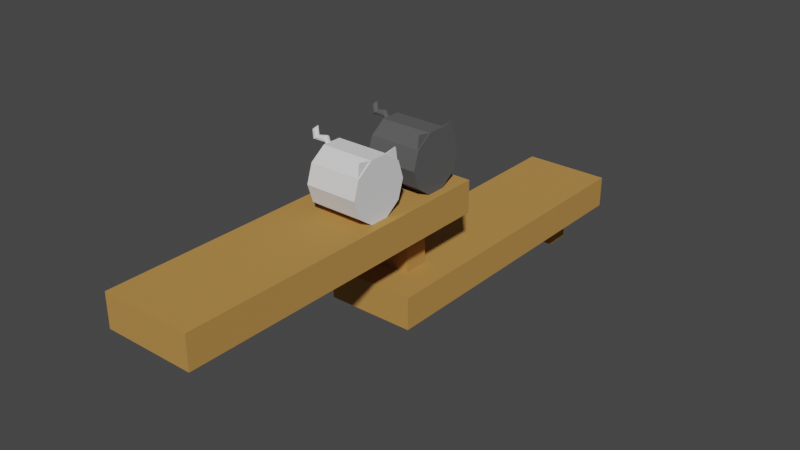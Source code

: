 # Source: RoomShelf.blend  (saved by Blender 2.93.20; exported with 4.5.12 LTS)
import bpy
from mathutils import Matrix  # noqa: F401  (used for matrix-valued properties, if any)

bpy.ops.wm.read_factory_settings(use_empty=True)
scene = bpy.context.scene
scene.name = 'Scene'

# ---- collections
col_collection = bpy.data.collections.new('Collection'); scene.collection.children.link(col_collection)

# ---- materials (node trees are filled in below, after node groups)
mat_darker_wood = bpy.data.materials.new('Darker Wood')
mat_darker_wood.use_transparent_shadow = False
mat_curtain_metal = bpy.data.materials.new('Curtain metal')
mat_curtain_metal.use_transparent_shadow = False

# ---- material node trees
mat_darker_wood.use_nodes = True; mat_darker_wood.node_tree.nodes.clear()
_N = mat_darker_wood.node_tree.nodes; _L = mat_darker_wood.node_tree.links
n0 = _N.new('ShaderNodeBsdfPrincipled'); n0.name = 'Principled BSDF'; n0.location = (10, 300)
n0.distribution = 'GGX'
n0.subsurface_method = 'BURLEY'
n0.inputs[0].default_value = (0.4969, 0.2542, 0.05951, 1.0)
n0.inputs[2].default_value = 1.0
n0.inputs[3].default_value = 1.45
n0.inputs[27].default_value = (0.0, 0.0, 0.0, 1.0)
n0.inputs[28].default_value = 1.0
n1 = _N.new('ShaderNodeOutputMaterial'); n1.name = 'Material Output'; n1.location = (300, 300)
_L.new(n0.outputs[0], n1.inputs[0])
n1.is_active_output = True
mat_curtain_metal.use_nodes = True; mat_curtain_metal.node_tree.nodes.clear()
_N = mat_curtain_metal.node_tree.nodes; _L = mat_curtain_metal.node_tree.links
n0 = _N.new('ShaderNodeBsdfPrincipled'); n0.name = 'Principled BSDF'; n0.location = (10, 300)
n0.distribution = 'GGX'
n0.subsurface_method = 'BURLEY'
n0.inputs[0].default_value = (0.09291, 0.09291, 0.09291, 1.0)
n0.inputs[2].default_value = 1.0
n0.inputs[3].default_value = 1.45
n0.inputs[27].default_value = (0.0, 0.0, 0.0, 1.0)
n0.inputs[28].default_value = 1.0
n1 = _N.new('ShaderNodeOutputMaterial'); n1.name = 'Material Output'; n1.location = (300, 300)
_L.new(n0.outputs[0], n1.inputs[0])
n1.is_active_output = True

# ---- world
world_world = bpy.data.worlds.new('World'); scene.world = world_world
world_world.use_nodes = True; world_world.node_tree.nodes.clear()
_N = world_world.node_tree.nodes; _L = world_world.node_tree.links
n0 = _N.new('ShaderNodeOutputWorld'); n0.name = 'World Output'; n0.location = (300, 300)
n1 = _N.new('ShaderNodeBackground'); n1.name = 'Background'; n1.location = (10, 300)
n1.inputs[0].default_value = (0.05088, 0.05088, 0.05088, 1.0)
_L.new(n1.outputs[0], n0.inputs[0])
n0.is_active_output = True
world_world.color = (0.05088, 0.05088, 0.05088)
world_world.use_sun_shadow = False
world_world.sun_shadow_jitter_overblur = 0.0

# ---- meshes
me_cube_056 = bpy.data.meshes.new('Cube.056')
me_cube_056.from_pydata([(-1.0, -1.0, -1.0), (-1.0, -1.0, 1.0), (-1.0, 1.0, -1.0), (-1.0, 1.0, 1.0), (1.0, -1.0, -1.0), (1.0, -1.0, 1.0), (1.0, 1.0, -1.0), (1.0, 1.0, 1.0)], [], [(0, 1, 3, 2), (2, 3, 7, 6), (6, 7, 5, 4), (4, 5, 1, 0), (2, 6, 4, 0), (7, 3, 1, 5)])
_uv = me_cube_056.uv_layers.new(name='UVMap')
_uv.uv.foreach_set('vector', [0.375, 0.0, 0.625, 0.0, 0.625, 0.25, 0.375, 0.25, 0.375, 0.25, 0.625, 0.25, 0.625, 0.5, 0.375, 0.5, 0.375, 0.5, 0.625, 0.5, 0.625, 0.75, 0.375, 0.75, 0.375, 0.75, 0.625, 0.75, 0.625, 1.0, 0.375, 1.0, 0.125, 0.5, 0.375, 0.5, 0.375, 0.75, 0.125, 0.75, 0.625, 0.5, 0.875, 0.5, 0.875, 0.75, 0.625, 0.75])
me_cube_056.materials.append(mat_darker_wood)
me_cube_056.use_remesh_fix_poles = True
me_cube_056.use_remesh_preserve_attributes = False
me_cube_056.use_mirror_vertex_groups = False
me_cube_056.update()
me_cube_057 = bpy.data.meshes.new('Cube.057')
me_cube_057.from_pydata([(-1.0, -1.0, -1.0), (-1.0, -1.0, 1.0), (-1.0, 1.0, -1.0), (-1.0, 1.0, 1.0), (1.0, -1.0, -1.0), (1.0, -1.0, 1.0), (1.0, 1.0, -1.0), (1.0, 1.0, 1.0)], [], [(0, 1, 3, 2), (2, 3, 7, 6), (6, 7, 5, 4), (4, 5, 1, 0), (2, 6, 4, 0), (7, 3, 1, 5)])
_uv = me_cube_057.uv_layers.new(name='UVMap')
_uv.uv.foreach_set('vector', [0.375, 0.0, 0.625, 0.0, 0.625, 0.25, 0.375, 0.25, 0.375, 0.25, 0.625, 0.25, 0.625, 0.5, 0.375, 0.5, 0.375, 0.5, 0.625, 0.5, 0.625, 0.75, 0.375, 0.75, 0.375, 0.75, 0.625, 0.75, 0.625, 1.0, 0.375, 1.0, 0.125, 0.5, 0.375, 0.5, 0.375, 0.75, 0.125, 0.75, 0.625, 0.5, 0.875, 0.5, 0.875, 0.75, 0.625, 0.75])
me_cube_057.materials.append(mat_darker_wood)
me_cube_057.use_remesh_fix_poles = True
me_cube_057.use_remesh_preserve_attributes = False
me_cube_057.use_mirror_vertex_groups = False
me_cube_057.update()
me_cube_058 = bpy.data.meshes.new('Cube.058')
me_cube_058.from_pydata([(-1.0, -1.0, -1.0), (-1.0, -1.0, 1.0), (-1.0, 1.0, -1.0), (-1.0, 1.0, 1.0), (1.0, -1.0, -1.0), (1.0, -1.0, 1.0), (1.0, 1.0, -1.0), (1.0, 1.0, 1.0)], [], [(0, 1, 3, 2), (2, 3, 7, 6), (6, 7, 5, 4), (4, 5, 1, 0), (2, 6, 4, 0), (7, 3, 1, 5)])
_uv = me_cube_058.uv_layers.new(name='UVMap')
_uv.uv.foreach_set('vector', [0.375, 0.0, 0.625, 0.0, 0.625, 0.25, 0.375, 0.25, 0.375, 0.25, 0.625, 0.25, 0.625, 0.5, 0.375, 0.5, 0.375, 0.5, 0.625, 0.5, 0.625, 0.75, 0.375, 0.75, 0.375, 0.75, 0.625, 0.75, 0.625, 1.0, 0.375, 1.0, 0.125, 0.5, 0.375, 0.5, 0.375, 0.75, 0.125, 0.75, 0.625, 0.5, 0.875, 0.5, 0.875, 0.75, 0.625, 0.75])
me_cube_058.materials.append(mat_darker_wood)
me_cube_058.use_remesh_fix_poles = True
me_cube_058.use_remesh_preserve_attributes = False
me_cube_058.use_mirror_vertex_groups = False
me_cube_058.update()
me_cube_059 = bpy.data.meshes.new('Cube.059')
me_cube_059.from_pydata([(-1.0, -1.0, -1.0), (-1.0, -1.0, 1.0), (-1.0, 1.0, -1.0), (-1.0, 1.0, 1.0), (1.0, -1.0, -1.0), (1.0, -1.0, 1.0), (1.0, 1.0, -1.0), (1.0, 1.0, 1.0)], [], [(0, 1, 3, 2), (2, 3, 7, 6), (6, 7, 5, 4), (4, 5, 1, 0), (2, 6, 4, 0), (7, 3, 1, 5)])
_uv = me_cube_059.uv_layers.new(name='UVMap')
_uv.uv.foreach_set('vector', [0.375, 0.0, 0.625, 0.0, 0.625, 0.25, 0.375, 0.25, 0.375, 0.25, 0.625, 0.25, 0.625, 0.5, 0.375, 0.5, 0.375, 0.5, 0.625, 0.5, 0.625, 0.75, 0.375, 0.75, 0.375, 0.75, 0.625, 0.75, 0.625, 1.0, 0.375, 1.0, 0.125, 0.5, 0.375, 0.5, 0.375, 0.75, 0.125, 0.75, 0.625, 0.5, 0.875, 0.5, 0.875, 0.75, 0.625, 0.75])
me_cube_059.materials.append(mat_darker_wood)
me_cube_059.use_remesh_fix_poles = True
me_cube_059.use_remesh_preserve_attributes = False
me_cube_059.use_mirror_vertex_groups = False
me_cube_059.update()
me_cylinder = bpy.data.meshes.new('Cylinder')
me_cylinder.from_pydata([(-0.8006, 0.07883, -1.006), (0.0, 1.0, 1.0), (-0.74, 0.05916, -1.006), (0.5878, 0.809, 1.0), (-0.7026, 0.00766, -1.006), (0.9511, 0.309, 1.0), (-0.7026, -0.056, -1.006), (0.9511, -0.309, 1.0), (-0.74, -0.1075, -1.006), (0.5878, -0.809, 1.0), (-0.8006, -0.1272, -1.006), (-8.742e-08, -1.0, 1.0), (-0.8611, -0.1075, -1.006), (-0.6053, -0.7849, 0.9701), (-0.8985, -0.056, -1.006), (-0.9335, -0.3332, 0.9701), (-0.8985, 0.00766, -1.006), (-0.9335, 0.3332, 0.9701), (-0.8611, 0.05916, -1.006), (-0.6053, 0.7849, 0.9701), (0.0, 1.0, 0.8956), (0.5878, 0.809, 0.8956), (0.9511, 0.309, 0.8956), (0.9511, -0.309, 0.8956), (0.5878, -0.809, 0.8956), (-8.742e-08, -1.0, 0.8956), (-0.6053, -0.7849, 0.9255), (-0.9335, -0.3332, 0.9255), (-0.9335, 0.3332, 0.9255), (-0.6053, 0.7849, 0.9255), (-0.9511, -0.309, 1.0), (-0.5878, -0.809, 1.0), (-0.5878, 0.809, 1.0), (-0.9511, 0.309, 1.0), (-0.5878, -0.809, 0.8956), (-0.9511, -0.309, 0.8956), (-0.9511, 0.309, 0.8956), (-0.5878, 0.809, 0.8956), (-1.012, -0.7072, 0.9496), (-0.9854, -0.7442, 0.9496), (-0.9854, 0.7442, 0.9496), (-1.012, 0.7072, 0.9496), (-0.9854, -0.7442, 0.946), (-1.012, -0.7072, 0.946), (-1.012, 0.7072, 0.946), (-0.9854, 0.7442, 0.946), (0.0, 1.0, -1.0), (0.5878, 0.809, -1.0), (0.9511, 0.309, -1.0), (0.9511, -0.309, -1.0), (0.5878, -0.809, -1.0), (-8.742e-08, -1.0, -1.0), (-0.5878, -0.809, -1.0), (-0.9511, -0.309, -1.0), (-0.9511, 0.309, -1.0), (-0.5878, 0.809, -1.0), (-0.8791, 0.06452, -1.109), (-0.8186, 0.04485, -1.109), (-0.7812, -0.006651, -1.109), (-0.7812, -0.07031, -1.109), (-0.8186, -0.1218, -1.109), (-0.8791, -0.1415, -1.109), (-0.9397, -0.1218, -1.109), (-0.9771, -0.07031, -1.109), (-0.9771, -0.006651, -1.109), (-0.9397, 0.04485, -1.109), (-0.9727, 0.1039, -1.196), (-0.9121, 0.08427, -1.196), (-0.8747, 0.03277, -1.196), (-0.8747, -0.03089, -1.196), (-0.9121, -0.08239, -1.196), (-0.9727, -0.1021, -1.196), (-1.033, -0.08239, -1.196), (-1.071, -0.03089, -1.196), (-1.071, 0.03277, -1.196), (-1.033, 0.08427, -1.196), (-1.075, -0.1218, -1.428), (-1.038, -0.14, -1.485), (-1.008, -0.1898, -1.515), (-0.9969, -0.2521, -1.508), (-1.008, -0.3031, -1.465), (-1.038, -0.3234, -1.404), (-1.075, -0.3052, -1.347), (-1.105, -0.2554, -1.317), (-1.117, -0.1931, -1.324), (-1.105, -0.1421, -1.367), (-1.282, 0.007673, -1.606), (-1.245, -0.01056, -1.663), (-1.215, -0.06034, -1.693), (-1.204, -0.1226, -1.686), (-1.215, -0.1737, -1.643), (-1.245, -0.1939, -1.582), (-1.283, -0.1757, -1.525), (-1.312, -0.1259, -1.494), (-1.324, -0.06363, -1.502), (-1.312, -0.0126, -1.544)], [], [(20, 1, 3, 21), (21, 3, 5, 22), (22, 5, 7, 23), (23, 7, 9, 24), (24, 9, 11, 25), (25, 11, 31, 34), (28, 17, 41, 44), (35, 30, 33, 36), (3, 1, 32, 33, 30, 31, 11, 9, 7, 5), (29, 28, 44, 45), (37, 32, 1, 20), (6, 8, 60, 59), (55, 37, 20, 46), (54, 36, 37, 55), (53, 35, 36, 54), (52, 34, 35, 53), (51, 25, 34, 52), (50, 24, 25, 51), (49, 23, 24, 50), (48, 22, 23, 49), (47, 21, 22, 48), (46, 20, 21, 47), (15, 13, 31, 30), (19, 17, 33, 32), (13, 26, 34, 31), (27, 15, 30, 35), (17, 28, 36, 33), (29, 19, 32, 37), (28, 29, 37, 36), (26, 27, 35, 34), (42, 39, 38, 43), (44, 41, 40, 45), (26, 13, 39, 42), (13, 15, 38, 39), (27, 26, 42, 43), (19, 29, 45, 40), (15, 27, 43, 38), (17, 19, 40, 41), (2, 0, 46, 47), (4, 2, 47, 48), (6, 4, 48, 49), (8, 6, 49, 50), (10, 8, 50, 51), (12, 10, 51, 52), (14, 12, 52, 53), (16, 14, 53, 54), (18, 16, 54, 55), (0, 18, 55, 46), (58, 59, 69, 68), (0, 2, 57, 56), (14, 16, 64, 63), (8, 10, 61, 60), (2, 4, 58, 57), (16, 18, 65, 64), (10, 12, 62, 61), (4, 6, 59, 58), (18, 0, 56, 65), (12, 14, 63, 62), (73, 74, 84, 83), (65, 56, 66, 75), (62, 63, 73, 72), (59, 60, 70, 69), (56, 57, 67, 66), (63, 64, 74, 73), (60, 61, 71, 70), (57, 58, 68, 67), (64, 65, 75, 74), (61, 62, 72, 71), (80, 81, 91, 90), (70, 71, 81, 80), (67, 68, 78, 77), (74, 75, 85, 84), (71, 72, 82, 81), (68, 69, 79, 78), (75, 66, 76, 85), (72, 73, 83, 82), (69, 70, 80, 79), (66, 67, 77, 76), (86, 87, 88, 89, 90, 91, 92, 93, 94, 95), (77, 78, 88, 87), (84, 85, 95, 94), (81, 82, 92, 91), (78, 79, 89, 88), (85, 76, 86, 95), (82, 83, 93, 92), (79, 80, 90, 89), (76, 77, 87, 86), (83, 84, 94, 93)])
_uv = me_cylinder.uv_layers.new(name='UVMap')
_uv.uv.foreach_set('vector', [1.0, 0.9739, 1.0, 1.0, 0.9, 1.0, 0.9, 0.9739, 0.9, 0.9739, 0.9, 1.0, 0.8, 1.0, 0.8, 0.9739, 0.8, 0.9739, 0.8, 1.0, 0.7, 1.0, 0.7, 0.9739, 0.7, 0.9739, 0.7, 1.0, 0.6, 1.0, 0.6, 0.9739, 0.6, 0.9739, 0.6, 1.0, 0.5, 1.0, 0.5, 0.9739, 0.5, 0.9739, 0.5, 1.0, 0.4, 1.0, 0.4, 0.9739, 0.1952, 0.9814, 0.1952, 0.9925, 0.1952, 0.9925, 0.1952, 0.9814, 0.3, 0.9739, 0.3, 1.0, 0.2, 1.0, 0.2, 0.9739, 0.3911, 0.4442, 0.25, 0.49, 0.1089, 0.4442, 0.02175, 0.3242, 0.02175, 0.1758, 0.1089, 0.05584, 0.25, 0.01, 0.3911, 0.05584, 0.4783, 0.1758, 0.4783, 0.3242, 0.1048, 0.9814, 0.1952, 0.9814, 0.1952, 0.9814, 0.1048, 0.9814, 0.1, 0.9739, 0.1, 1.0, -7.451e-08, 1.0, -7.451e-08, 0.9739, 0.7735, 0.2424, 0.7645, 0.23, 0.7645, 0.23, 0.7735, 0.2424, 0.1, 0.5, 0.1, 0.9739, -7.451e-08, 0.9739, -7.451e-08, 0.5, 0.2, 0.5, 0.2, 0.9739, 0.1, 0.9739, 0.1, 0.5, 0.3, 0.5, 0.3, 0.9739, 0.2, 0.9739, 0.2, 0.5, 0.4, 0.5, 0.4, 0.9739, 0.3, 0.9739, 0.3, 0.5, 0.5, 0.5, 0.5, 0.9739, 0.4, 0.9739, 0.4, 0.5, 0.6, 0.5, 0.6, 0.9739, 0.5, 0.9739, 0.5, 0.5, 0.7, 0.5, 0.7, 0.9739, 0.6, 0.9739, 0.6, 0.5, 0.8, 0.5, 0.8, 0.9739, 0.7, 0.9739, 0.7, 0.5, 0.9, 0.5, 0.9, 0.9739, 0.8, 0.9739, 0.8, 0.5, 1.0, 0.5, 1.0, 0.9739, 0.9, 0.9739, 0.9, 0.5, 0.3048, 0.9925, 0.3952, 0.9925, 0.4, 1.0, 0.3, 1.0, 0.1048, 0.9925, 0.1952, 0.9925, 0.2, 1.0, 0.1, 1.0, 0.3952, 0.9925, 0.3952, 0.9814, 0.4, 0.9739, 0.4, 1.0, 0.3048, 0.9814, 0.3048, 0.9925, 0.3, 1.0, 0.3, 0.9739, 0.1952, 0.9925, 0.1952, 0.9814, 0.2, 0.9739, 0.2, 1.0, 0.1048, 0.9814, 0.1048, 0.9925, 0.1, 1.0, 0.1, 0.9739, 0.1952, 0.9814, 0.1048, 0.9814, 0.1, 0.9739, 0.2, 0.9739, 0.3952, 0.9814, 0.3048, 0.9814, 0.3, 0.9739, 0.4, 0.9739, 0.3952, 0.9814, 0.3952, 0.9925, 0.3048, 0.9925, 0.3048, 0.9814, 0.1952, 0.9814, 0.1952, 0.9925, 0.1048, 0.9925, 0.1048, 0.9814, 0.3952, 0.9814, 0.3952, 0.9925, 0.3952, 0.9925, 0.3952, 0.9814, 0.3952, 0.9925, 0.3048, 0.9925, 0.3048, 0.9925, 0.3952, 0.9925, 0.3048, 0.9814, 0.3952, 0.9814, 0.3952, 0.9814, 0.3048, 0.9814, 0.1048, 0.9925, 0.1048, 0.9814, 0.1048, 0.9814, 0.1048, 0.9925, 0.3048, 0.9925, 0.3048, 0.9814, 0.3048, 0.9814, 0.3048, 0.9925, 0.1952, 0.9925, 0.1048, 0.9925, 0.1048, 0.9925, 0.1952, 0.9925, 0.7645, 0.27, 0.75, 0.2747, 0.75, 0.49, 0.8911, 0.4442, 0.7735, 0.2576, 0.7645, 0.27, 0.8911, 0.4442, 0.9783, 0.3242, 0.7735, 0.2424, 0.7735, 0.2576, 0.9783, 0.3242, 0.9783, 0.1758, 0.7645, 0.23, 0.7735, 0.2424, 0.9783, 0.1758, 0.8911, 0.05584, 0.75, 0.2253, 0.7645, 0.23, 0.8911, 0.05584, 0.75, 0.01, 0.7355, 0.23, 0.75, 0.2253, 0.75, 0.01, 0.6089, 0.05584, 0.7265, 0.2424, 0.7355, 0.23, 0.6089, 0.05584, 0.5217, 0.1758, 0.7265, 0.2576, 0.7265, 0.2424, 0.5217, 0.1758, 0.5217, 0.3242, 0.7355, 0.27, 0.7265, 0.2576, 0.5217, 0.3242, 0.6089, 0.4442, 0.75, 0.2747, 0.7355, 0.27, 0.6089, 0.4442, 0.75, 0.49, 0.7735, 0.2576, 0.7735, 0.2424, 0.7735, 0.2424, 0.7735, 0.2576, 0.75, 0.2747, 0.7645, 0.27, 0.7645, 0.27, 0.75, 0.2747, 0.7265, 0.2424, 0.7265, 0.2576, 0.7265, 0.2576, 0.7265, 0.2424, 0.7645, 0.23, 0.75, 0.2253, 0.75, 0.2253, 0.7645, 0.23, 0.7645, 0.27, 0.7735, 0.2576, 0.7735, 0.2576, 0.7645, 0.27, 0.7265, 0.2576, 0.7355, 0.27, 0.7355, 0.27, 0.7265, 0.2576, 0.75, 0.2253, 0.7355, 0.23, 0.7355, 0.23, 0.75, 0.2253, 0.7735, 0.2576, 0.7735, 0.2424, 0.7735, 0.2424, 0.7735, 0.2576, 0.7355, 0.27, 0.75, 0.2747, 0.75, 0.2747, 0.7355, 0.27, 0.7355, 0.23, 0.7265, 0.2424, 0.7265, 0.2424, 0.7355, 0.23, 0.7265, 0.2424, 0.7265, 0.2576, 0.7265, 0.2576, 0.7265, 0.2424, 0.7355, 0.27, 0.75, 0.2747, 0.75, 0.2747, 0.7355, 0.27, 0.7355, 0.23, 0.7265, 0.2424, 0.7265, 0.2424, 0.7355, 0.23, 0.7735, 0.2424, 0.7645, 0.23, 0.7645, 0.23, 0.7735, 0.2424, 0.75, 0.2747, 0.7645, 0.27, 0.7645, 0.27, 0.75, 0.2747, 0.7265, 0.2424, 0.7265, 0.2576, 0.7265, 0.2576, 0.7265, 0.2424, 0.7645, 0.23, 0.75, 0.2253, 0.75, 0.2253, 0.7645, 0.23, 0.7645, 0.27, 0.7735, 0.2576, 0.7735, 0.2576, 0.7645, 0.27, 0.7265, 0.2576, 0.7355, 0.27, 0.7355, 0.27, 0.7265, 0.2576, 0.75, 0.2253, 0.7355, 0.23, 0.7355, 0.23, 0.75, 0.2253, 0.7645, 0.23, 0.75, 0.2253, 0.75, 0.2253, 0.7645, 0.23, 0.7645, 0.23, 0.75, 0.2253, 0.75, 0.2253, 0.7645, 0.23, 0.7645, 0.27, 0.7735, 0.2576, 0.7735, 0.2576, 0.7645, 0.27, 0.7265, 0.2576, 0.7355, 0.27, 0.7355, 0.27, 0.7265, 0.2576, 0.75, 0.2253, 0.7355, 0.23, 0.7355, 0.23, 0.75, 0.2253, 0.7735, 0.2576, 0.7735, 0.2424, 0.7735, 0.2424, 0.7735, 0.2576, 0.7355, 0.27, 0.75, 0.2747, 0.75, 0.2747, 0.7355, 0.27, 0.7355, 0.23, 0.7265, 0.2424, 0.7265, 0.2424, 0.7355, 0.23, 0.7735, 0.2424, 0.7645, 0.23, 0.7645, 0.23, 0.7735, 0.2424, 0.75, 0.2747, 0.7645, 0.27, 0.7645, 0.27, 0.75, 0.2747, 0.75, 0.2747, 0.7645, 0.27, 0.7735, 0.2576, 0.7735, 0.2424, 0.7645, 0.23, 0.75, 0.2253, 0.7355, 0.23, 0.7265, 0.2424, 0.7265, 0.2576, 0.7355, 0.27, 0.7645, 0.27, 0.7735, 0.2576, 0.7735, 0.2576, 0.7645, 0.27, 0.7265, 0.2576, 0.7355, 0.27, 0.7355, 0.27, 0.7265, 0.2576, 0.75, 0.2253, 0.7355, 0.23, 0.7355, 0.23, 0.75, 0.2253, 0.7735, 0.2576, 0.7735, 0.2424, 0.7735, 0.2424, 0.7735, 0.2576, 0.7355, 0.27, 0.75, 0.2747, 0.75, 0.2747, 0.7355, 0.27, 0.7355, 0.23, 0.7265, 0.2424, 0.7265, 0.2424, 0.7355, 0.23, 0.7735, 0.2424, 0.7645, 0.23, 0.7645, 0.23, 0.7735, 0.2424, 0.75, 0.2747, 0.7645, 0.27, 0.7645, 0.27, 0.75, 0.2747, 0.7265, 0.2424, 0.7265, 0.2576, 0.7265, 0.2576, 0.7265, 0.2424])
me_cylinder.use_remesh_fix_poles = True
me_cylinder.use_remesh_preserve_attributes = False
me_cylinder.use_mirror_vertex_groups = False
me_cylinder.update()
me_cylinder_001 = bpy.data.meshes.new('Cylinder.001')
me_cylinder_001.from_pydata([(-0.8006, 0.07883, -1.006), (0.0, 1.0, 1.0), (-0.74, 0.05916, -1.006), (0.5878, 0.809, 1.0), (-0.7026, 0.00766, -1.006), (0.9511, 0.309, 1.0), (-0.7026, -0.056, -1.006), (0.9511, -0.309, 1.0), (-0.74, -0.1075, -1.006), (0.5878, -0.809, 1.0), (-0.8006, -0.1272, -1.006), (-8.742e-08, -1.0, 1.0), (-0.8611, -0.1075, -1.006), (-0.6053, -0.7849, 0.9701), (-0.8985, -0.056, -1.006), (-0.9335, -0.3332, 0.9701), (-0.8985, 0.00766, -1.006), (-0.9335, 0.3332, 0.9701), (-0.8611, 0.05916, -1.006), (-0.6053, 0.7849, 0.9701), (0.0, 1.0, 0.8956), (0.5878, 0.809, 0.8956), (0.9511, 0.309, 0.8956), (0.9511, -0.309, 0.8956), (0.5878, -0.809, 0.8956), (-8.742e-08, -1.0, 0.8956), (-0.6053, -0.7849, 0.9255), (-0.9335, -0.3332, 0.9255), (-0.9335, 0.3332, 0.9255), (-0.6053, 0.7849, 0.9255), (-0.9511, -0.309, 1.0), (-0.5878, -0.809, 1.0), (-0.5878, 0.809, 1.0), (-0.9511, 0.309, 1.0), (-0.5878, -0.809, 0.8956), (-0.9511, -0.309, 0.8956), (-0.9511, 0.309, 0.8956), (-0.5878, 0.809, 0.8956), (-1.012, -0.7072, 0.9496), (-0.9854, -0.7442, 0.9496), (-0.9854, 0.7442, 0.9496), (-1.012, 0.7072, 0.9496), (-0.9854, -0.7442, 0.946), (-1.012, -0.7072, 0.946), (-1.012, 0.7072, 0.946), (-0.9854, 0.7442, 0.946), (0.0, 1.0, -1.0), (0.5878, 0.809, -1.0), (0.9511, 0.309, -1.0), (0.9511, -0.309, -1.0), (0.5878, -0.809, -1.0), (-8.742e-08, -1.0, -1.0), (-0.5878, -0.809, -1.0), (-0.9511, -0.309, -1.0), (-0.9511, 0.309, -1.0), (-0.5878, 0.809, -1.0), (-0.8791, 0.06452, -1.109), (-0.8186, 0.04485, -1.109), (-0.7812, -0.006651, -1.109), (-0.7812, -0.07031, -1.109), (-0.8186, -0.1218, -1.109), (-0.8791, -0.1415, -1.109), (-0.9397, -0.1218, -1.109), (-0.9771, -0.07031, -1.109), (-0.9771, -0.006651, -1.109), (-0.9397, 0.04485, -1.109), (-0.9727, 0.1039, -1.196), (-0.9121, 0.08427, -1.196), (-0.8747, 0.03277, -1.196), (-0.8747, -0.03089, -1.196), (-0.9121, -0.08239, -1.196), (-0.9727, -0.1021, -1.196), (-1.033, -0.08239, -1.196), (-1.071, -0.03089, -1.196), (-1.071, 0.03277, -1.196), (-1.033, 0.08427, -1.196), (-1.075, -0.1218, -1.428), (-1.038, -0.14, -1.485), (-1.008, -0.1898, -1.515), (-0.9969, -0.2521, -1.508), (-1.008, -0.3031, -1.465), (-1.038, -0.3234, -1.404), (-1.075, -0.3052, -1.347), (-1.105, -0.2554, -1.317), (-1.117, -0.1931, -1.324), (-1.105, -0.1421, -1.367), (-1.282, 0.007673, -1.606), (-1.245, -0.01056, -1.663), (-1.215, -0.06034, -1.693), (-1.204, -0.1226, -1.686), (-1.215, -0.1737, -1.643), (-1.245, -0.1939, -1.582), (-1.283, -0.1757, -1.525), (-1.312, -0.1259, -1.494), (-1.324, -0.06363, -1.502), (-1.312, -0.0126, -1.544)], [], [(20, 1, 3, 21), (21, 3, 5, 22), (22, 5, 7, 23), (23, 7, 9, 24), (24, 9, 11, 25), (25, 11, 31, 34), (28, 17, 41, 44), (35, 30, 33, 36), (3, 1, 32, 33, 30, 31, 11, 9, 7, 5), (29, 28, 44, 45), (37, 32, 1, 20), (6, 8, 60, 59), (55, 37, 20, 46), (54, 36, 37, 55), (53, 35, 36, 54), (52, 34, 35, 53), (51, 25, 34, 52), (50, 24, 25, 51), (49, 23, 24, 50), (48, 22, 23, 49), (47, 21, 22, 48), (46, 20, 21, 47), (15, 13, 31, 30), (19, 17, 33, 32), (13, 26, 34, 31), (27, 15, 30, 35), (17, 28, 36, 33), (29, 19, 32, 37), (28, 29, 37, 36), (26, 27, 35, 34), (42, 39, 38, 43), (44, 41, 40, 45), (26, 13, 39, 42), (13, 15, 38, 39), (27, 26, 42, 43), (19, 29, 45, 40), (15, 27, 43, 38), (17, 19, 40, 41), (2, 0, 46, 47), (4, 2, 47, 48), (6, 4, 48, 49), (8, 6, 49, 50), (10, 8, 50, 51), (12, 10, 51, 52), (14, 12, 52, 53), (16, 14, 53, 54), (18, 16, 54, 55), (0, 18, 55, 46), (58, 59, 69, 68), (0, 2, 57, 56), (14, 16, 64, 63), (8, 10, 61, 60), (2, 4, 58, 57), (16, 18, 65, 64), (10, 12, 62, 61), (4, 6, 59, 58), (18, 0, 56, 65), (12, 14, 63, 62), (73, 74, 84, 83), (65, 56, 66, 75), (62, 63, 73, 72), (59, 60, 70, 69), (56, 57, 67, 66), (63, 64, 74, 73), (60, 61, 71, 70), (57, 58, 68, 67), (64, 65, 75, 74), (61, 62, 72, 71), (80, 81, 91, 90), (70, 71, 81, 80), (67, 68, 78, 77), (74, 75, 85, 84), (71, 72, 82, 81), (68, 69, 79, 78), (75, 66, 76, 85), (72, 73, 83, 82), (69, 70, 80, 79), (66, 67, 77, 76), (86, 87, 88, 89, 90, 91, 92, 93, 94, 95), (77, 78, 88, 87), (84, 85, 95, 94), (81, 82, 92, 91), (78, 79, 89, 88), (85, 76, 86, 95), (82, 83, 93, 92), (79, 80, 90, 89), (76, 77, 87, 86), (83, 84, 94, 93)])
_uv = me_cylinder_001.uv_layers.new(name='UVMap')
_uv.uv.foreach_set('vector', [1.0, 0.9739, 1.0, 1.0, 0.9, 1.0, 0.9, 0.9739, 0.9, 0.9739, 0.9, 1.0, 0.8, 1.0, 0.8, 0.9739, 0.8, 0.9739, 0.8, 1.0, 0.7, 1.0, 0.7, 0.9739, 0.7, 0.9739, 0.7, 1.0, 0.6, 1.0, 0.6, 0.9739, 0.6, 0.9739, 0.6, 1.0, 0.5, 1.0, 0.5, 0.9739, 0.5, 0.9739, 0.5, 1.0, 0.4, 1.0, 0.4, 0.9739, 0.1952, 0.9814, 0.1952, 0.9925, 0.1952, 0.9925, 0.1952, 0.9814, 0.3, 0.9739, 0.3, 1.0, 0.2, 1.0, 0.2, 0.9739, 0.3911, 0.4442, 0.25, 0.49, 0.1089, 0.4442, 0.02175, 0.3242, 0.02175, 0.1758, 0.1089, 0.05584, 0.25, 0.01, 0.3911, 0.05584, 0.4783, 0.1758, 0.4783, 0.3242, 0.1048, 0.9814, 0.1952, 0.9814, 0.1952, 0.9814, 0.1048, 0.9814, 0.1, 0.9739, 0.1, 1.0, -7.451e-08, 1.0, -7.451e-08, 0.9739, 0.7735, 0.2424, 0.7645, 0.23, 0.7645, 0.23, 0.7735, 0.2424, 0.1, 0.5, 0.1, 0.9739, -7.451e-08, 0.9739, -7.451e-08, 0.5, 0.2, 0.5, 0.2, 0.9739, 0.1, 0.9739, 0.1, 0.5, 0.3, 0.5, 0.3, 0.9739, 0.2, 0.9739, 0.2, 0.5, 0.4, 0.5, 0.4, 0.9739, 0.3, 0.9739, 0.3, 0.5, 0.5, 0.5, 0.5, 0.9739, 0.4, 0.9739, 0.4, 0.5, 0.6, 0.5, 0.6, 0.9739, 0.5, 0.9739, 0.5, 0.5, 0.7, 0.5, 0.7, 0.9739, 0.6, 0.9739, 0.6, 0.5, 0.8, 0.5, 0.8, 0.9739, 0.7, 0.9739, 0.7, 0.5, 0.9, 0.5, 0.9, 0.9739, 0.8, 0.9739, 0.8, 0.5, 1.0, 0.5, 1.0, 0.9739, 0.9, 0.9739, 0.9, 0.5, 0.3048, 0.9925, 0.3952, 0.9925, 0.4, 1.0, 0.3, 1.0, 0.1048, 0.9925, 0.1952, 0.9925, 0.2, 1.0, 0.1, 1.0, 0.3952, 0.9925, 0.3952, 0.9814, 0.4, 0.9739, 0.4, 1.0, 0.3048, 0.9814, 0.3048, 0.9925, 0.3, 1.0, 0.3, 0.9739, 0.1952, 0.9925, 0.1952, 0.9814, 0.2, 0.9739, 0.2, 1.0, 0.1048, 0.9814, 0.1048, 0.9925, 0.1, 1.0, 0.1, 0.9739, 0.1952, 0.9814, 0.1048, 0.9814, 0.1, 0.9739, 0.2, 0.9739, 0.3952, 0.9814, 0.3048, 0.9814, 0.3, 0.9739, 0.4, 0.9739, 0.3952, 0.9814, 0.3952, 0.9925, 0.3048, 0.9925, 0.3048, 0.9814, 0.1952, 0.9814, 0.1952, 0.9925, 0.1048, 0.9925, 0.1048, 0.9814, 0.3952, 0.9814, 0.3952, 0.9925, 0.3952, 0.9925, 0.3952, 0.9814, 0.3952, 0.9925, 0.3048, 0.9925, 0.3048, 0.9925, 0.3952, 0.9925, 0.3048, 0.9814, 0.3952, 0.9814, 0.3952, 0.9814, 0.3048, 0.9814, 0.1048, 0.9925, 0.1048, 0.9814, 0.1048, 0.9814, 0.1048, 0.9925, 0.3048, 0.9925, 0.3048, 0.9814, 0.3048, 0.9814, 0.3048, 0.9925, 0.1952, 0.9925, 0.1048, 0.9925, 0.1048, 0.9925, 0.1952, 0.9925, 0.7645, 0.27, 0.75, 0.2747, 0.75, 0.49, 0.8911, 0.4442, 0.7735, 0.2576, 0.7645, 0.27, 0.8911, 0.4442, 0.9783, 0.3242, 0.7735, 0.2424, 0.7735, 0.2576, 0.9783, 0.3242, 0.9783, 0.1758, 0.7645, 0.23, 0.7735, 0.2424, 0.9783, 0.1758, 0.8911, 0.05584, 0.75, 0.2253, 0.7645, 0.23, 0.8911, 0.05584, 0.75, 0.01, 0.7355, 0.23, 0.75, 0.2253, 0.75, 0.01, 0.6089, 0.05584, 0.7265, 0.2424, 0.7355, 0.23, 0.6089, 0.05584, 0.5217, 0.1758, 0.7265, 0.2576, 0.7265, 0.2424, 0.5217, 0.1758, 0.5217, 0.3242, 0.7355, 0.27, 0.7265, 0.2576, 0.5217, 0.3242, 0.6089, 0.4442, 0.75, 0.2747, 0.7355, 0.27, 0.6089, 0.4442, 0.75, 0.49, 0.7735, 0.2576, 0.7735, 0.2424, 0.7735, 0.2424, 0.7735, 0.2576, 0.75, 0.2747, 0.7645, 0.27, 0.7645, 0.27, 0.75, 0.2747, 0.7265, 0.2424, 0.7265, 0.2576, 0.7265, 0.2576, 0.7265, 0.2424, 0.7645, 0.23, 0.75, 0.2253, 0.75, 0.2253, 0.7645, 0.23, 0.7645, 0.27, 0.7735, 0.2576, 0.7735, 0.2576, 0.7645, 0.27, 0.7265, 0.2576, 0.7355, 0.27, 0.7355, 0.27, 0.7265, 0.2576, 0.75, 0.2253, 0.7355, 0.23, 0.7355, 0.23, 0.75, 0.2253, 0.7735, 0.2576, 0.7735, 0.2424, 0.7735, 0.2424, 0.7735, 0.2576, 0.7355, 0.27, 0.75, 0.2747, 0.75, 0.2747, 0.7355, 0.27, 0.7355, 0.23, 0.7265, 0.2424, 0.7265, 0.2424, 0.7355, 0.23, 0.7265, 0.2424, 0.7265, 0.2576, 0.7265, 0.2576, 0.7265, 0.2424, 0.7355, 0.27, 0.75, 0.2747, 0.75, 0.2747, 0.7355, 0.27, 0.7355, 0.23, 0.7265, 0.2424, 0.7265, 0.2424, 0.7355, 0.23, 0.7735, 0.2424, 0.7645, 0.23, 0.7645, 0.23, 0.7735, 0.2424, 0.75, 0.2747, 0.7645, 0.27, 0.7645, 0.27, 0.75, 0.2747, 0.7265, 0.2424, 0.7265, 0.2576, 0.7265, 0.2576, 0.7265, 0.2424, 0.7645, 0.23, 0.75, 0.2253, 0.75, 0.2253, 0.7645, 0.23, 0.7645, 0.27, 0.7735, 0.2576, 0.7735, 0.2576, 0.7645, 0.27, 0.7265, 0.2576, 0.7355, 0.27, 0.7355, 0.27, 0.7265, 0.2576, 0.75, 0.2253, 0.7355, 0.23, 0.7355, 0.23, 0.75, 0.2253, 0.7645, 0.23, 0.75, 0.2253, 0.75, 0.2253, 0.7645, 0.23, 0.7645, 0.23, 0.75, 0.2253, 0.75, 0.2253, 0.7645, 0.23, 0.7645, 0.27, 0.7735, 0.2576, 0.7735, 0.2576, 0.7645, 0.27, 0.7265, 0.2576, 0.7355, 0.27, 0.7355, 0.27, 0.7265, 0.2576, 0.75, 0.2253, 0.7355, 0.23, 0.7355, 0.23, 0.75, 0.2253, 0.7735, 0.2576, 0.7735, 0.2424, 0.7735, 0.2424, 0.7735, 0.2576, 0.7355, 0.27, 0.75, 0.2747, 0.75, 0.2747, 0.7355, 0.27, 0.7355, 0.23, 0.7265, 0.2424, 0.7265, 0.2424, 0.7355, 0.23, 0.7735, 0.2424, 0.7645, 0.23, 0.7645, 0.23, 0.7735, 0.2424, 0.75, 0.2747, 0.7645, 0.27, 0.7645, 0.27, 0.75, 0.2747, 0.75, 0.2747, 0.7645, 0.27, 0.7735, 0.2576, 0.7735, 0.2424, 0.7645, 0.23, 0.75, 0.2253, 0.7355, 0.23, 0.7265, 0.2424, 0.7265, 0.2576, 0.7355, 0.27, 0.7645, 0.27, 0.7735, 0.2576, 0.7735, 0.2576, 0.7645, 0.27, 0.7265, 0.2576, 0.7355, 0.27, 0.7355, 0.27, 0.7265, 0.2576, 0.75, 0.2253, 0.7355, 0.23, 0.7355, 0.23, 0.75, 0.2253, 0.7735, 0.2576, 0.7735, 0.2424, 0.7735, 0.2424, 0.7735, 0.2576, 0.7355, 0.27, 0.75, 0.2747, 0.75, 0.2747, 0.7355, 0.27, 0.7355, 0.23, 0.7265, 0.2424, 0.7265, 0.2424, 0.7355, 0.23, 0.7735, 0.2424, 0.7645, 0.23, 0.7645, 0.23, 0.7735, 0.2424, 0.75, 0.2747, 0.7645, 0.27, 0.7645, 0.27, 0.75, 0.2747, 0.7265, 0.2424, 0.7265, 0.2576, 0.7265, 0.2576, 0.7265, 0.2424])
me_cylinder_001.materials.append(mat_curtain_metal)
me_cylinder_001.use_remesh_fix_poles = True
me_cylinder_001.use_remesh_preserve_attributes = False
me_cylinder_001.use_mirror_vertex_groups = False
me_cylinder_001.update()

# ---- objects
ob_cube_048 = bpy.data.objects.new('Cube.048', me_cube_056)
ob_cube_049 = bpy.data.objects.new('Cube.049', me_cube_057)
ob_cube_050 = bpy.data.objects.new('Cube.050', me_cube_058)
ob_cube_051 = bpy.data.objects.new('Cube.051', me_cube_059)
ob_cylinder = bpy.data.objects.new('Cylinder', me_cylinder)
ob_cylinder_001 = bpy.data.objects.new('Cylinder.001', me_cylinder_001)

# ---- transforms, parenting, visibility, modifiers, constraints
ob_cube_048.location = (0.04989, -1.036, 0.5888)
ob_cube_048.scale = (0.3661, 1.342, 0.133)
ob_cube_048.lineart.crease_threshold = 0.0
ob_cube_049.location = (0.04989, 0.9467, -0.09356)
ob_cube_049.scale = (0.3661, 1.342, 0.133)
ob_cube_049.lineart.crease_threshold = 0.0
ob_cube_050.location = (0.04989, -0.006262, 0.2417)
ob_cube_050.rotation_euler = (1.571, -0.0, 0.0)
ob_cube_050.scale = (0.1246, 0.2816, 0.1058)
ob_cube_050.lineart.crease_threshold = 0.0
ob_cube_051.location = (0.04989, 2.005, -0.2641)
ob_cube_051.rotation_euler = (1.571, -0.0, 0.0)
ob_cube_051.scale = (0.1246, 0.2816, 0.1058)
ob_cube_051.lineart.crease_threshold = 0.0
ob_cylinder.location = (0.1375, -0.6197, 0.9598)
ob_cylinder.rotation_euler = (-0.0, 1.571, 0.0)
ob_cylinder.scale = (0.2482, 0.2482, 0.2114)
ob_cylinder.lineart.crease_threshold = 0.0
ob_cylinder_001.location = (0.1375, -0.004573, 0.9598)
ob_cylinder_001.rotation_euler = (-0.0, 1.571, 0.0)
ob_cylinder_001.scale = (0.2482, 0.2482, 0.2114)
ob_cylinder_001.lineart.crease_threshold = 0.0

# ---- collection membership
col_collection.objects.link(ob_cube_048)
col_collection.objects.link(ob_cube_049)
col_collection.objects.link(ob_cube_050)
col_collection.objects.link(ob_cube_051)
col_collection.objects.link(ob_cylinder)
col_collection.objects.link(ob_cylinder_001)

# ---- scene / render settings (as saved in the file)
scene.frame_start = 1; scene.frame_end = 250; scene.frame_set(1)
scene.render.engine = 'BLENDER_EEVEE_NEXT'
scene.cycles.use_denoising = False
scene.cycles.samples = 128
scene.cycles.sampling_pattern = 'TABULATED_SOBOL'
scene.cycles.use_adaptive_sampling = False
scene.cycles.use_light_tree = False
scene.view_settings.view_transform = 'Filmic'
bpy.context.view_layer.update()

# ---- added for rendering (the .blend has no active camera and no usable light): camera, sun
cam_auto = bpy.data.cameras.new('AutoCamera')
cam_auto.lens = 50.0
cam_auto.sensor_width = 36.0
cam_auto.clip_end = 1000.0
ob_auto_camera = bpy.data.objects.new('AutoCamera', cam_auto)
scene.collection.objects.link(ob_auto_camera)
ob_auto_camera.location = (4.73816, -5.67043, 4.12188)
ob_auto_camera.rotation_euler = (1.09748, -7.21219e-08, 0.694738)
scene.camera = ob_auto_camera
light_auto_sun = bpy.data.lights.new('AutoSun', 'SUN')
light_auto_sun.energy = 3.0
light_auto_sun.angle = 0.0523599
ob_auto_sun = bpy.data.objects.new('AutoSun', light_auto_sun)
scene.collection.objects.link(ob_auto_sun)
ob_auto_sun.rotation_euler = (0.872665, 0.174533, 0.523599)
bpy.context.view_layer.update()
